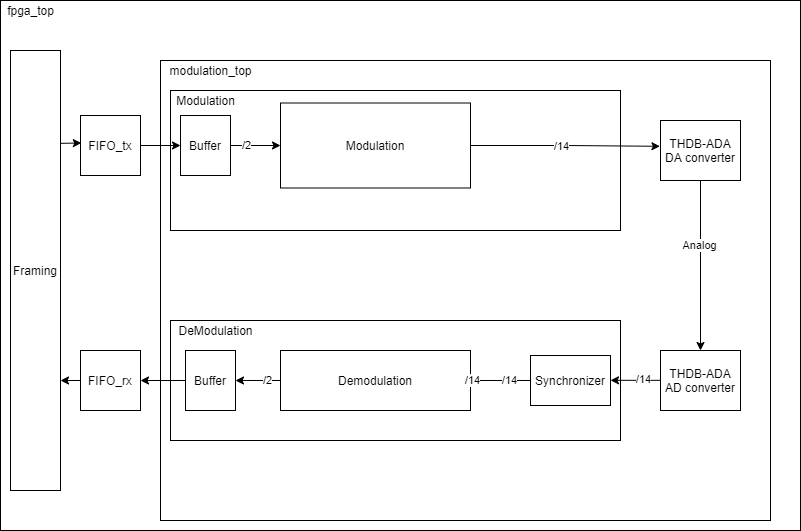

The diagram above was exported from draw.io. Its source (the exported page's mxGraphModel, read from the mxfile embedded in the PNG):
<mxGraphModel dx="1504" dy="599" grid="1" gridSize="10" guides="1" tooltips="1" connect="1" arrows="1" fold="1" page="1" pageScale="1" pageWidth="850" pageHeight="1100" math="0" shadow="0">
  <root>
    <mxCell id="0" />
    <mxCell id="1" parent="0" />
    <mxCell id="4" value="" style="whiteSpace=wrap;html=1;" parent="1" vertex="1">
      <mxGeometry x="20" y="60" width="800" height="530" as="geometry" />
    </mxCell>
    <mxCell id="5" value="fpga_top" style="text;html=1;align=center;verticalAlign=middle;resizable=0;points=[];autosize=1;" parent="1" vertex="1">
      <mxGeometry x="20" y="60" width="60" height="20" as="geometry" />
    </mxCell>
    <mxCell id="6" value="" style="whiteSpace=wrap;html=1;" parent="1" vertex="1">
      <mxGeometry x="180" y="120" width="610" height="460" as="geometry" />
    </mxCell>
    <mxCell id="7" value="modulation_top" style="text;html=1;align=center;verticalAlign=middle;resizable=0;points=[];autosize=1;" parent="1" vertex="1">
      <mxGeometry x="180" y="120" width="100" height="20" as="geometry" />
    </mxCell>
    <mxCell id="8" value="FIFO_tx" style="whiteSpace=wrap;html=1;" parent="1" vertex="1">
      <mxGeometry x="100" y="175" width="60" height="60" as="geometry" />
    </mxCell>
    <mxCell id="42" style="edgeStyle=orthogonalEdgeStyle;rounded=0;orthogonalLoop=1;jettySize=auto;html=1;exitX=0;exitY=0.5;exitDx=0;exitDy=0;entryX=1;entryY=0.75;entryDx=0;entryDy=0;" parent="1" source="9" target="41" edge="1">
      <mxGeometry relative="1" as="geometry" />
    </mxCell>
    <mxCell id="9" value="FIFO_rx" style="whiteSpace=wrap;html=1;" parent="1" vertex="1">
      <mxGeometry x="100" y="410" width="60" height="60" as="geometry" />
    </mxCell>
    <mxCell id="18" value="" style="whiteSpace=wrap;html=1;" parent="1" vertex="1">
      <mxGeometry x="190" y="150" width="450" height="140" as="geometry" />
    </mxCell>
    <mxCell id="19" value="Modulation" style="text;html=1;align=center;verticalAlign=middle;resizable=0;points=[];autosize=1;" parent="1" vertex="1">
      <mxGeometry x="190" y="150" width="70" height="20" as="geometry" />
    </mxCell>
    <mxCell id="31" style="edgeStyle=orthogonalEdgeStyle;rounded=0;orthogonalLoop=1;jettySize=auto;html=1;exitX=0.5;exitY=1;exitDx=0;exitDy=0;entryX=0.5;entryY=0;entryDx=0;entryDy=0;startArrow=none;startFill=0;endArrow=classic;endFill=1;" parent="1" source="25" target="26" edge="1">
      <mxGeometry relative="1" as="geometry" />
    </mxCell>
    <mxCell id="52" value="Analog" style="edgeLabel;html=1;align=center;verticalAlign=middle;resizable=0;points=[];" parent="31" vertex="1" connectable="0">
      <mxGeometry x="-0.2366" y="-2" relative="1" as="geometry">
        <mxPoint as="offset" />
      </mxGeometry>
    </mxCell>
    <mxCell id="25" value="THDB-ADA&lt;br&gt;DA converter" style="whiteSpace=wrap;html=1;" parent="1" vertex="1">
      <mxGeometry x="680" y="180" width="80" height="60" as="geometry" />
    </mxCell>
    <mxCell id="26" value="THDB-ADA&lt;br&gt;AD converter" style="whiteSpace=wrap;html=1;" parent="1" vertex="1">
      <mxGeometry x="680" y="410" width="80" height="60" as="geometry" />
    </mxCell>
    <mxCell id="28" value="" style="whiteSpace=wrap;html=1;" parent="1" vertex="1">
      <mxGeometry x="190" y="380" width="450" height="120" as="geometry" />
    </mxCell>
    <mxCell id="29" value="DeModulation" style="text;html=1;align=center;verticalAlign=middle;resizable=0;points=[];autosize=1;" parent="1" vertex="1">
      <mxGeometry x="190" y="380" width="90" height="20" as="geometry" />
    </mxCell>
    <mxCell id="33" style="edgeStyle=orthogonalEdgeStyle;rounded=0;orthogonalLoop=1;jettySize=auto;html=1;exitX=0;exitY=0.5;exitDx=0;exitDy=0;entryX=1;entryY=0.5;entryDx=0;entryDy=0;startArrow=none;startFill=0;endArrow=classic;endFill=1;" parent="1" source="45" target="9" edge="1">
      <mxGeometry relative="1" as="geometry" />
    </mxCell>
    <mxCell id="32" value="Demodulation" style="whiteSpace=wrap;html=1;" parent="1" vertex="1">
      <mxGeometry x="300" y="410" width="190" height="60" as="geometry" />
    </mxCell>
    <mxCell id="41" value="Framing" style="whiteSpace=wrap;html=1;" parent="1" vertex="1">
      <mxGeometry x="30" y="110" width="50" height="440" as="geometry" />
    </mxCell>
    <mxCell id="43" value="" style="endArrow=classic;html=1;exitX=0.993;exitY=0.211;exitDx=0;exitDy=0;exitPerimeter=0;entryX=0.014;entryY=0.458;entryDx=0;entryDy=0;entryPerimeter=0;" parent="1" source="41" target="8" edge="1">
      <mxGeometry width="50" height="50" relative="1" as="geometry">
        <mxPoint x="360" y="390" as="sourcePoint" />
        <mxPoint x="410" y="340" as="targetPoint" />
      </mxGeometry>
    </mxCell>
    <mxCell id="47" value="/2" style="edgeStyle=orthogonalEdgeStyle;rounded=0;orthogonalLoop=1;jettySize=auto;html=1;exitX=1;exitY=0.5;exitDx=0;exitDy=0;entryX=0;entryY=0.5;entryDx=0;entryDy=0;" parent="1" source="44" target="71" edge="1">
      <mxGeometry x="-0.3333" relative="1" as="geometry">
        <mxPoint as="offset" />
        <mxPoint x="290" y="205" as="targetPoint" />
      </mxGeometry>
    </mxCell>
    <mxCell id="44" value="Buffer" style="whiteSpace=wrap;html=1;" parent="1" vertex="1">
      <mxGeometry x="200" y="175" width="50" height="60" as="geometry" />
    </mxCell>
    <mxCell id="45" value="Buffer" style="whiteSpace=wrap;html=1;" parent="1" vertex="1">
      <mxGeometry x="205" y="410" width="50" height="60" as="geometry" />
    </mxCell>
    <mxCell id="46" value="/2" style="edgeStyle=orthogonalEdgeStyle;rounded=0;orthogonalLoop=1;jettySize=auto;html=1;exitX=0;exitY=0.5;exitDx=0;exitDy=0;entryX=1;entryY=0.5;entryDx=0;entryDy=0;startArrow=none;startFill=0;endArrow=classic;endFill=1;" parent="1" source="32" target="45" edge="1">
      <mxGeometry x="-0.4286" relative="1" as="geometry">
        <mxPoint x="280" y="440" as="sourcePoint" />
        <mxPoint x="160" y="440" as="targetPoint" />
        <mxPoint as="offset" />
      </mxGeometry>
    </mxCell>
    <mxCell id="38" value="" style="edgeStyle=orthogonalEdgeStyle;rounded=0;orthogonalLoop=1;jettySize=auto;html=1;exitX=0;exitY=0.5;exitDx=0;exitDy=0;entryX=1;entryY=0.5;entryDx=0;entryDy=0;startArrow=none;startFill=0;endArrow=classic;endFill=1;" parent="1" source="61" target="32" edge="1">
      <mxGeometry x="0.5556" relative="1" as="geometry">
        <Array as="points" />
        <mxPoint as="offset" />
        <mxPoint x="510" y="440" as="targetPoint" />
      </mxGeometry>
    </mxCell>
    <mxCell id="54" value="/14" style="edgeLabel;html=1;align=center;verticalAlign=middle;resizable=0;points=[];" parent="38" vertex="1" connectable="0">
      <mxGeometry x="-0.3111" y="-1" relative="1" as="geometry">
        <mxPoint as="offset" />
      </mxGeometry>
    </mxCell>
    <mxCell id="67" value="/14" style="edgeLabel;html=1;align=center;verticalAlign=middle;resizable=0;points=[];" parent="38" vertex="1" connectable="0">
      <mxGeometry x="0.6222" y="-1" relative="1" as="geometry">
        <mxPoint x="-10.59" as="offset" />
      </mxGeometry>
    </mxCell>
    <mxCell id="58" style="edgeStyle=orthogonalEdgeStyle;rounded=0;orthogonalLoop=1;jettySize=auto;html=1;exitX=1;exitY=0.5;exitDx=0;exitDy=0;entryX=-0.007;entryY=0.43;entryDx=0;entryDy=0;entryPerimeter=0;" parent="1" source="71" target="25" edge="1">
      <mxGeometry relative="1" as="geometry">
        <mxPoint x="520" y="205" as="sourcePoint" />
        <mxPoint x="560" y="205" as="targetPoint" />
      </mxGeometry>
    </mxCell>
    <mxCell id="61" value="Synchronizer" style="whiteSpace=wrap;html=1;" parent="1" vertex="1">
      <mxGeometry x="550" y="415" width="80" height="50" as="geometry" />
    </mxCell>
    <mxCell id="62" value="" style="edgeStyle=orthogonalEdgeStyle;rounded=0;orthogonalLoop=1;jettySize=auto;html=1;exitX=0;exitY=0.5;exitDx=0;exitDy=0;startArrow=none;startFill=0;endArrow=classic;endFill=1;entryX=1;entryY=0.5;entryDx=0;entryDy=0;" parent="1" edge="1">
      <mxGeometry x="0.5556" relative="1" as="geometry">
        <mxPoint x="680" y="439.83" as="sourcePoint" />
        <mxPoint x="630" y="439.83" as="targetPoint" />
        <Array as="points">
          <mxPoint x="640" y="439.83" />
          <mxPoint x="640" y="439.83" />
        </Array>
        <mxPoint as="offset" />
      </mxGeometry>
    </mxCell>
    <mxCell id="63" value="/14" style="edgeLabel;html=1;align=center;verticalAlign=middle;resizable=0;points=[];" parent="62" vertex="1" connectable="0">
      <mxGeometry x="-0.3111" y="-1" relative="1" as="geometry">
        <mxPoint as="offset" />
      </mxGeometry>
    </mxCell>
    <mxCell id="65" value="/14" style="edgeLabel;html=1;align=center;verticalAlign=middle;resizable=0;points=[];" parent="1" vertex="1" connectable="0">
      <mxGeometry x="580" y="205.00000000000006" as="geometry" />
    </mxCell>
    <mxCell id="69" style="edgeStyle=orthogonalEdgeStyle;rounded=0;orthogonalLoop=1;jettySize=auto;html=1;exitX=1;exitY=0.5;exitDx=0;exitDy=0;entryX=0;entryY=0.5;entryDx=0;entryDy=0;" parent="1" source="8" target="44" edge="1">
      <mxGeometry relative="1" as="geometry" />
    </mxCell>
    <mxCell id="71" value="Modulation" style="whiteSpace=wrap;html=1;" vertex="1" parent="1">
      <mxGeometry x="300" y="162.5" width="190" height="85" as="geometry" />
    </mxCell>
  </root>
</mxGraphModel>